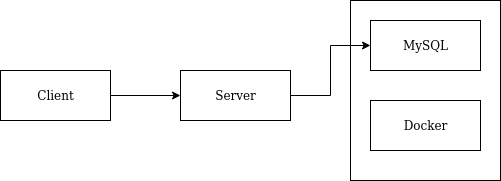

The diagram above was exported from draw.io. Its source (the exported page's mxGraphModel, read from the mxfile embedded in the PNG):
<mxGraphModel dx="737" dy="434" grid="1" gridSize="10" guides="1" tooltips="1" connect="1" arrows="1" fold="1" page="1" pageScale="1" pageWidth="850" pageHeight="1100" math="0" shadow="0">
  <root>
    <mxCell id="0" />
    <mxCell id="1" parent="0" />
    <mxCell id="v_ozQXpFubniHB9EYWZh-7" style="edgeStyle=orthogonalEdgeStyle;rounded=0;orthogonalLoop=1;jettySize=auto;html=1;exitX=1;exitY=0.5;exitDx=0;exitDy=0;entryX=0;entryY=0.5;entryDx=0;entryDy=0;" edge="1" parent="1" source="v_ozQXpFubniHB9EYWZh-2" target="v_ozQXpFubniHB9EYWZh-3">
      <mxGeometry relative="1" as="geometry" />
    </mxCell>
    <mxCell id="v_ozQXpFubniHB9EYWZh-2" value="Client" style="html=1;" vertex="1" parent="1">
      <mxGeometry x="130" y="150" width="110" height="50" as="geometry" />
    </mxCell>
    <mxCell id="v_ozQXpFubniHB9EYWZh-8" style="edgeStyle=orthogonalEdgeStyle;rounded=0;orthogonalLoop=1;jettySize=auto;html=1;exitX=1;exitY=0.5;exitDx=0;exitDy=0;entryX=0;entryY=0.5;entryDx=0;entryDy=0;" edge="1" parent="1" source="v_ozQXpFubniHB9EYWZh-3" target="v_ozQXpFubniHB9EYWZh-5">
      <mxGeometry relative="1" as="geometry" />
    </mxCell>
    <mxCell id="v_ozQXpFubniHB9EYWZh-3" value="Server" style="html=1;" vertex="1" parent="1">
      <mxGeometry x="310" y="150" width="110" height="50" as="geometry" />
    </mxCell>
    <mxCell id="v_ozQXpFubniHB9EYWZh-4" value="" style="rounded=0;whiteSpace=wrap;html=1;fillColor=none;" vertex="1" parent="1">
      <mxGeometry x="480" y="80" width="150" height="180" as="geometry" />
    </mxCell>
    <mxCell id="v_ozQXpFubniHB9EYWZh-5" value="MySQL" style="html=1;" vertex="1" parent="1">
      <mxGeometry x="500" y="100" width="110" height="50" as="geometry" />
    </mxCell>
    <mxCell id="v_ozQXpFubniHB9EYWZh-6" value="Docker" style="html=1;" vertex="1" parent="1">
      <mxGeometry x="500" y="180" width="110" height="50" as="geometry" />
    </mxCell>
  </root>
</mxGraphModel>